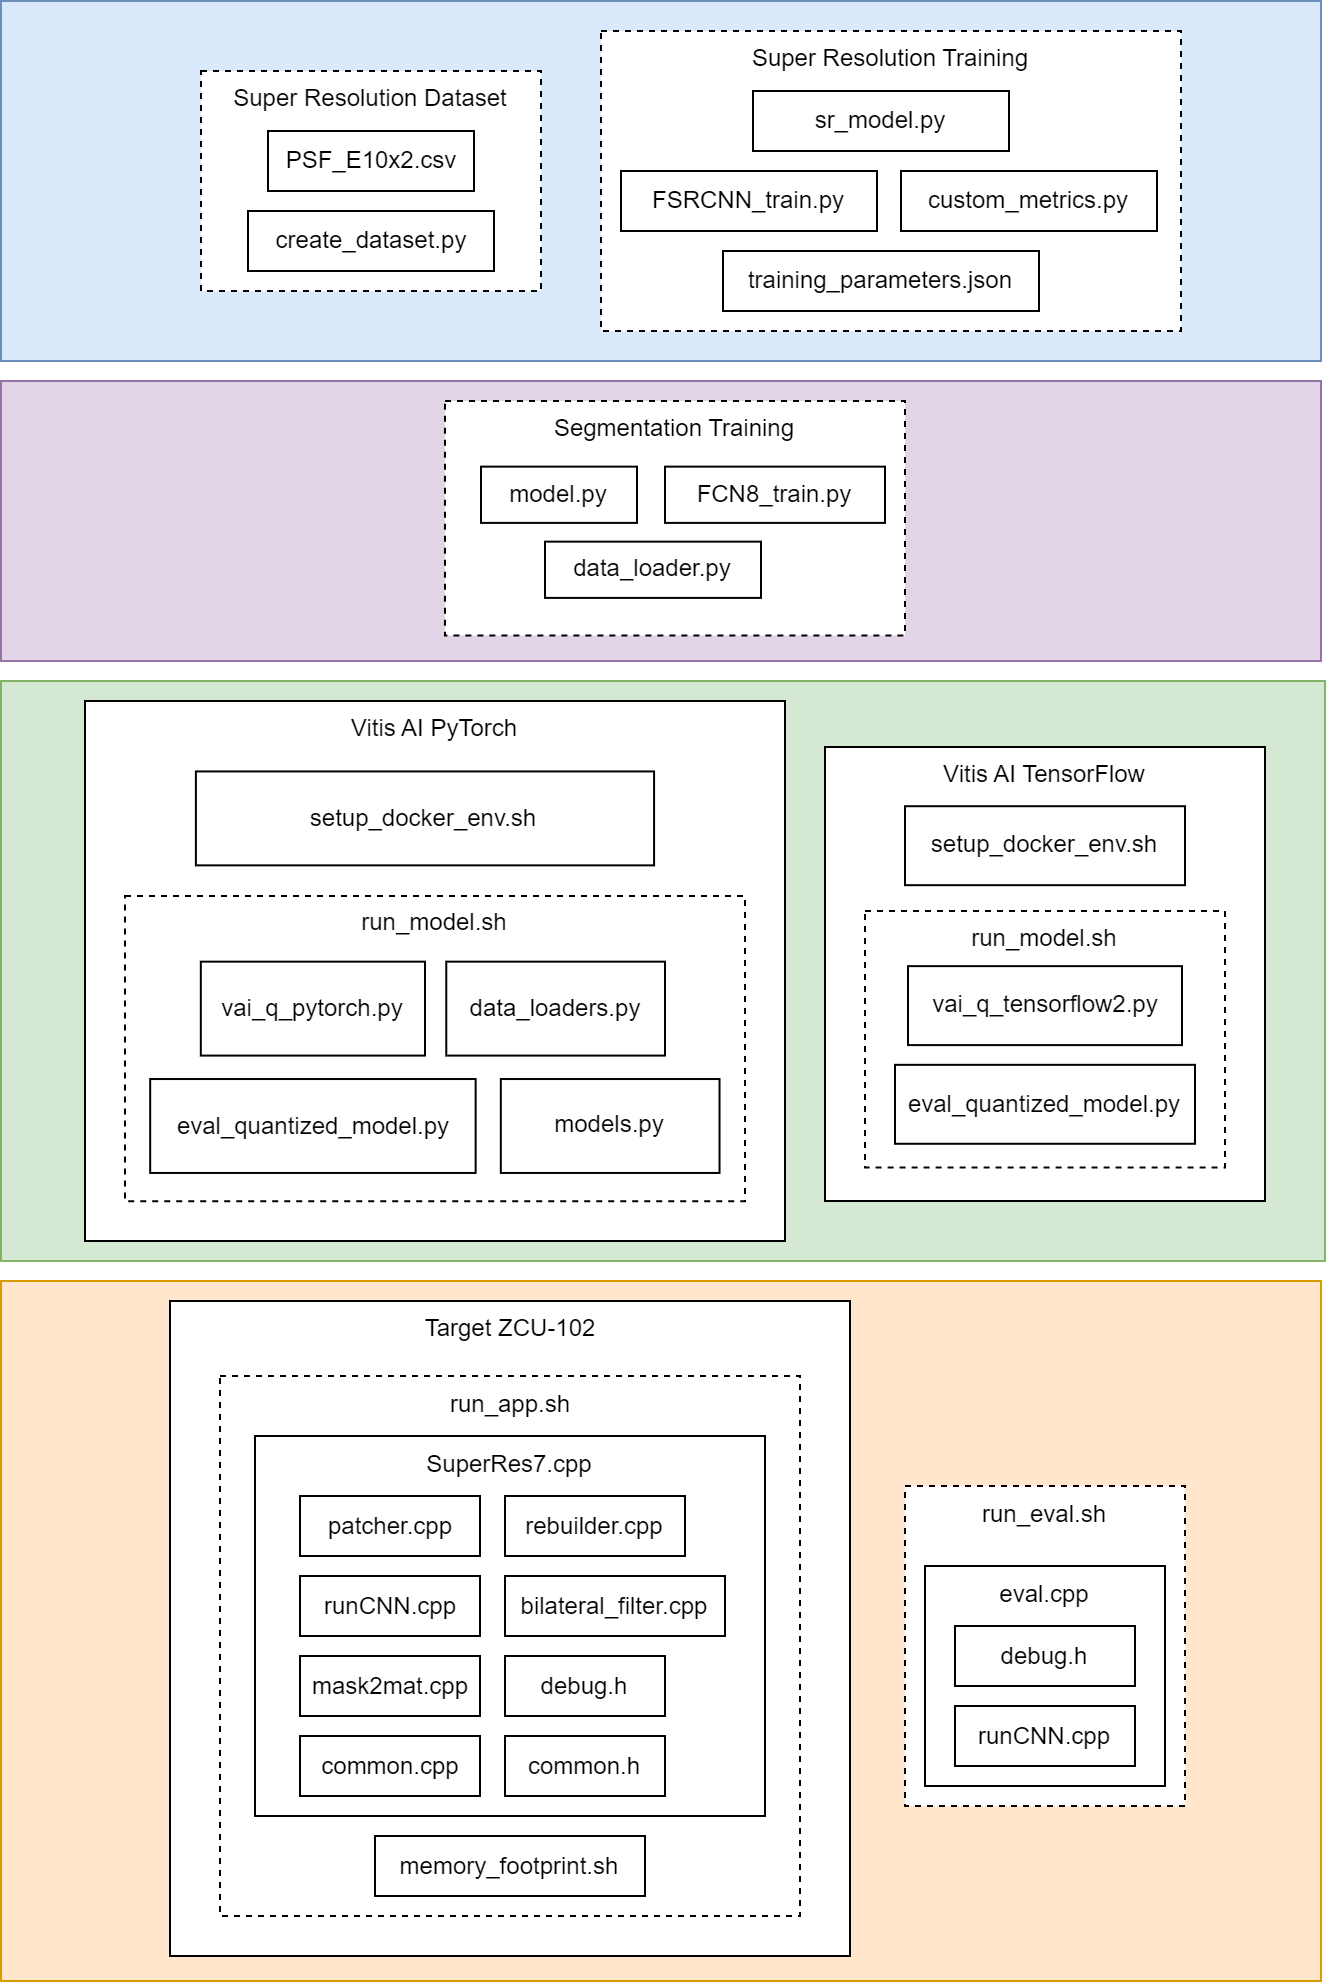

The diagram above was exported from draw.io. Its source (the exported page's mxGraphModel, read from the mxfile embedded in the PNG):
<mxGraphModel dx="1877" dy="1822" grid="1" gridSize="10" guides="1" tooltips="1" connect="1" arrows="1" fold="1" page="1" pageScale="1" pageWidth="827" pageHeight="1169" math="0" shadow="0">
  <root>
    <mxCell id="0" />
    <mxCell id="1" parent="0" />
    <mxCell id="JtZkV_-bVd1__Dolaa2M-67" value="" style="rounded=0;whiteSpace=wrap;html=1;fillColor=#ffe6cc;strokeColor=#d79b00;" parent="1" vertex="1">
      <mxGeometry x="-750" y="600" width="660" height="350" as="geometry" />
    </mxCell>
    <mxCell id="JtZkV_-bVd1__Dolaa2M-65" value="" style="rounded=0;whiteSpace=wrap;html=1;fillColor=#d5e8d4;strokeColor=#82b366;" parent="1" vertex="1">
      <mxGeometry x="-750" y="300" width="662" height="290" as="geometry" />
    </mxCell>
    <mxCell id="JtZkV_-bVd1__Dolaa2M-44" value="" style="group" parent="1" vertex="1" connectable="0">
      <mxGeometry x="-338" y="333" width="240" height="267" as="geometry" />
    </mxCell>
    <mxCell id="JtZkV_-bVd1__Dolaa2M-38" value="Vitis AI TensorFlow" style="rounded=0;whiteSpace=wrap;html=1;fillColor=default;verticalAlign=top;container=0;" parent="JtZkV_-bVd1__Dolaa2M-44" vertex="1">
      <mxGeometry width="220" height="227" as="geometry" />
    </mxCell>
    <mxCell id="JtZkV_-bVd1__Dolaa2M-14" value="setup_docker_env.sh" style="rounded=0;whiteSpace=wrap;html=1;container=0;" parent="JtZkV_-bVd1__Dolaa2M-44" vertex="1">
      <mxGeometry x="40" y="29.60869565217391" width="140" height="39.47826086956522" as="geometry" />
    </mxCell>
    <mxCell id="JtZkV_-bVd1__Dolaa2M-15" value="run_model.sh" style="rounded=0;whiteSpace=wrap;html=1;verticalAlign=top;dashed=1;container=0;" parent="JtZkV_-bVd1__Dolaa2M-44" vertex="1">
      <mxGeometry x="20" y="81.95652173913044" width="180" height="128.30434782608694" as="geometry" />
    </mxCell>
    <mxCell id="JtZkV_-bVd1__Dolaa2M-19" value="vai_q_tensorflow2.py" style="rounded=0;whiteSpace=wrap;html=1;container=0;" parent="JtZkV_-bVd1__Dolaa2M-44" vertex="1">
      <mxGeometry x="41.5" y="109.56521739130434" width="137" height="39.47826086956522" as="geometry" />
    </mxCell>
    <mxCell id="JtZkV_-bVd1__Dolaa2M-20" value="eval_quantized_model.py" style="rounded=0;whiteSpace=wrap;html=1;container=0;" parent="JtZkV_-bVd1__Dolaa2M-44" vertex="1">
      <mxGeometry x="35" y="158.91304347826087" width="150" height="39.47826086956522" as="geometry" />
    </mxCell>
    <mxCell id="JtZkV_-bVd1__Dolaa2M-50" value="run_eval.sh" style="rounded=0;whiteSpace=wrap;html=1;verticalAlign=top;dashed=1;" parent="1" vertex="1">
      <mxGeometry x="-298" y="702.5" width="140" height="160" as="geometry" />
    </mxCell>
    <mxCell id="JtZkV_-bVd1__Dolaa2M-49" value="eval.cpp" style="rounded=0;whiteSpace=wrap;html=1;horizontal=1;verticalAlign=top;" parent="1" vertex="1">
      <mxGeometry x="-288" y="742.5" width="120" height="110" as="geometry" />
    </mxCell>
    <mxCell id="JtZkV_-bVd1__Dolaa2M-5" value="Target ZCU-102" style="rounded=0;whiteSpace=wrap;html=1;verticalAlign=top;" parent="1" vertex="1">
      <mxGeometry x="-665.5" y="610" width="340" height="327.5" as="geometry" />
    </mxCell>
    <mxCell id="JtZkV_-bVd1__Dolaa2M-36" value="run_app.sh" style="rounded=0;whiteSpace=wrap;html=1;fillColor=none;dashed=1;horizontal=1;verticalAlign=top;" parent="1" vertex="1">
      <mxGeometry x="-640.5" y="647.5" width="290" height="270" as="geometry" />
    </mxCell>
    <mxCell id="JtZkV_-bVd1__Dolaa2M-6" value="SuperRes7.cpp" style="rounded=0;whiteSpace=wrap;html=1;verticalAlign=top;" parent="1" vertex="1">
      <mxGeometry x="-623" y="677.5" width="255" height="190" as="geometry" />
    </mxCell>
    <mxCell id="JtZkV_-bVd1__Dolaa2M-7" value="patcher.cpp" style="rounded=0;whiteSpace=wrap;html=1;" parent="1" vertex="1">
      <mxGeometry x="-600.5" y="707.5" width="90" height="30" as="geometry" />
    </mxCell>
    <mxCell id="JtZkV_-bVd1__Dolaa2M-8" value="rebuilder.cpp" style="rounded=0;whiteSpace=wrap;html=1;" parent="1" vertex="1">
      <mxGeometry x="-498" y="707.5" width="90" height="30" as="geometry" />
    </mxCell>
    <mxCell id="JtZkV_-bVd1__Dolaa2M-9" value="bilateral_filter.cpp" style="rounded=0;whiteSpace=wrap;html=1;" parent="1" vertex="1">
      <mxGeometry x="-498" y="747.5" width="110" height="30" as="geometry" />
    </mxCell>
    <mxCell id="JtZkV_-bVd1__Dolaa2M-10" value="runCNN.cpp" style="rounded=0;whiteSpace=wrap;html=1;" parent="1" vertex="1">
      <mxGeometry x="-600.5" y="747.5" width="90" height="30" as="geometry" />
    </mxCell>
    <mxCell id="JtZkV_-bVd1__Dolaa2M-11" value="common.cpp" style="rounded=0;whiteSpace=wrap;html=1;" parent="1" vertex="1">
      <mxGeometry x="-600.5" y="827.5" width="90" height="30" as="geometry" />
    </mxCell>
    <mxCell id="JtZkV_-bVd1__Dolaa2M-12" value="common.h" style="rounded=0;whiteSpace=wrap;html=1;" parent="1" vertex="1">
      <mxGeometry x="-498" y="827.5" width="80" height="30" as="geometry" />
    </mxCell>
    <mxCell id="JtZkV_-bVd1__Dolaa2M-34" value="debug.h" style="rounded=0;whiteSpace=wrap;html=1;" parent="1" vertex="1">
      <mxGeometry x="-498" y="787.5" width="80" height="30" as="geometry" />
    </mxCell>
    <mxCell id="JtZkV_-bVd1__Dolaa2M-35" value="memory_footprint.sh" style="rounded=0;whiteSpace=wrap;html=1;" parent="1" vertex="1">
      <mxGeometry x="-563" y="877.5" width="135" height="30" as="geometry" />
    </mxCell>
    <mxCell id="JtZkV_-bVd1__Dolaa2M-45" value="mask2mat.cpp" style="rounded=0;whiteSpace=wrap;html=1;" parent="1" vertex="1">
      <mxGeometry x="-600.5" y="787.5" width="90" height="30" as="geometry" />
    </mxCell>
    <mxCell id="JtZkV_-bVd1__Dolaa2M-47" value="runCNN.cpp" style="rounded=0;whiteSpace=wrap;html=1;" parent="1" vertex="1">
      <mxGeometry x="-273" y="812.5" width="90" height="30" as="geometry" />
    </mxCell>
    <mxCell id="JtZkV_-bVd1__Dolaa2M-51" value="debug.h" style="rounded=0;whiteSpace=wrap;html=1;" parent="1" vertex="1">
      <mxGeometry x="-273" y="772.5" width="90" height="30" as="geometry" />
    </mxCell>
    <mxCell id="JtZkV_-bVd1__Dolaa2M-62" value="" style="group" parent="1" vertex="1" connectable="0">
      <mxGeometry x="-708" y="310" width="620" height="290" as="geometry" />
    </mxCell>
    <mxCell id="JtZkV_-bVd1__Dolaa2M-54" value="Vitis AI PyTorch" style="rounded=0;whiteSpace=wrap;html=1;fillColor=default;verticalAlign=top;container=0;" parent="JtZkV_-bVd1__Dolaa2M-62" vertex="1">
      <mxGeometry width="350" height="270" as="geometry" />
    </mxCell>
    <mxCell id="JtZkV_-bVd1__Dolaa2M-55" value="setup_docker_env.sh" style="rounded=0;whiteSpace=wrap;html=1;container=0;" parent="JtZkV_-bVd1__Dolaa2M-62" vertex="1">
      <mxGeometry x="55.454545454545496" y="35.217391304347814" width="229.0909090909091" height="46.95652173913043" as="geometry" />
    </mxCell>
    <mxCell id="JtZkV_-bVd1__Dolaa2M-56" value="run_model.sh" style="rounded=0;whiteSpace=wrap;html=1;verticalAlign=top;dashed=1;container=0;" parent="JtZkV_-bVd1__Dolaa2M-62" vertex="1">
      <mxGeometry x="20" y="97.48000000000002" width="310" height="152.61" as="geometry" />
    </mxCell>
    <mxCell id="JtZkV_-bVd1__Dolaa2M-57" value="vai_q_pytorch.py" style="rounded=0;whiteSpace=wrap;html=1;container=0;" parent="JtZkV_-bVd1__Dolaa2M-62" vertex="1">
      <mxGeometry x="57.90999999999997" y="130.32555066079294" width="112.09" height="46.958590308370034" as="geometry" />
    </mxCell>
    <mxCell id="JtZkV_-bVd1__Dolaa2M-58" value="eval_quantized_model.py" style="rounded=0;whiteSpace=wrap;html=1;container=0;" parent="JtZkV_-bVd1__Dolaa2M-62" vertex="1">
      <mxGeometry x="32.59000000000003" y="189.01999999999998" width="162.73" height="46.96" as="geometry" />
    </mxCell>
    <mxCell id="JtZkV_-bVd1__Dolaa2M-59" value="data_loaders.py" style="rounded=0;whiteSpace=wrap;html=1;container=0;" parent="JtZkV_-bVd1__Dolaa2M-62" vertex="1">
      <mxGeometry x="180.63999999999987" y="130.32555066079294" width="109.36" height="46.958590308370034" as="geometry" />
    </mxCell>
    <mxCell id="JtZkV_-bVd1__Dolaa2M-60" value="models.py" style="rounded=0;whiteSpace=wrap;html=1;container=0;" parent="JtZkV_-bVd1__Dolaa2M-62" vertex="1">
      <mxGeometry x="207.90999999999985" y="189.0203964757709" width="109.36" height="46.958590308370034" as="geometry" />
    </mxCell>
    <mxCell id="JtZkV_-bVd1__Dolaa2M-66" value="" style="group" parent="1" vertex="1" connectable="0">
      <mxGeometry x="-750" y="-40" width="660" height="180" as="geometry" />
    </mxCell>
    <mxCell id="JtZkV_-bVd1__Dolaa2M-63" value="" style="rounded=0;whiteSpace=wrap;html=1;fillColor=#dae8fc;strokeColor=#6c8ebf;" parent="JtZkV_-bVd1__Dolaa2M-66" vertex="1">
      <mxGeometry width="660" height="180" as="geometry" />
    </mxCell>
    <mxCell id="JtZkV_-bVd1__Dolaa2M-21" value="" style="group" parent="JtZkV_-bVd1__Dolaa2M-66" vertex="1" connectable="0">
      <mxGeometry x="100" y="35" width="560" height="140" as="geometry" />
    </mxCell>
    <mxCell id="JtZkV_-bVd1__Dolaa2M-2" value="Super Resolution Dataset" style="rounded=0;whiteSpace=wrap;html=1;verticalAlign=top;dashed=1;" parent="JtZkV_-bVd1__Dolaa2M-21" vertex="1">
      <mxGeometry width="170" height="110" as="geometry" />
    </mxCell>
    <mxCell id="JtZkV_-bVd1__Dolaa2M-3" value="PSF_E10x2.csv" style="rounded=0;whiteSpace=wrap;html=1;" parent="JtZkV_-bVd1__Dolaa2M-21" vertex="1">
      <mxGeometry x="33.5" y="30" width="103" height="30" as="geometry" />
    </mxCell>
    <mxCell id="JtZkV_-bVd1__Dolaa2M-4" value="create_dataset.py" style="rounded=0;whiteSpace=wrap;html=1;" parent="JtZkV_-bVd1__Dolaa2M-21" vertex="1">
      <mxGeometry x="23.5" y="70" width="123" height="30" as="geometry" />
    </mxCell>
    <mxCell id="JtZkV_-bVd1__Dolaa2M-28" value="" style="group" parent="JtZkV_-bVd1__Dolaa2M-66" vertex="1" connectable="0">
      <mxGeometry x="300" y="15" width="290" height="150" as="geometry" />
    </mxCell>
    <mxCell id="JtZkV_-bVd1__Dolaa2M-23" value="Super Resolution Training" style="rounded=0;whiteSpace=wrap;html=1;verticalAlign=top;dashed=1;" parent="JtZkV_-bVd1__Dolaa2M-28" vertex="1">
      <mxGeometry width="290" height="150" as="geometry" />
    </mxCell>
    <mxCell id="JtZkV_-bVd1__Dolaa2M-24" value="sr_model.py" style="rounded=0;whiteSpace=wrap;html=1;" parent="JtZkV_-bVd1__Dolaa2M-28" vertex="1">
      <mxGeometry x="76" y="30" width="128" height="30" as="geometry" />
    </mxCell>
    <mxCell id="JtZkV_-bVd1__Dolaa2M-25" value="FSRCNN_train.py" style="rounded=0;whiteSpace=wrap;html=1;" parent="JtZkV_-bVd1__Dolaa2M-28" vertex="1">
      <mxGeometry x="10" y="70" width="128" height="30" as="geometry" />
    </mxCell>
    <mxCell id="JtZkV_-bVd1__Dolaa2M-26" value="custom_metrics.py" style="rounded=0;whiteSpace=wrap;html=1;" parent="JtZkV_-bVd1__Dolaa2M-28" vertex="1">
      <mxGeometry x="150" y="70" width="128" height="30" as="geometry" />
    </mxCell>
    <mxCell id="JtZkV_-bVd1__Dolaa2M-27" value="training_parameters.json" style="rounded=0;whiteSpace=wrap;html=1;" parent="JtZkV_-bVd1__Dolaa2M-28" vertex="1">
      <mxGeometry x="61" y="110" width="158" height="30" as="geometry" />
    </mxCell>
    <mxCell id="JtZkV_-bVd1__Dolaa2M-82" value="" style="group;fillColor=#e1d5e7;strokeColor=#9673a6;container=0;" parent="1" vertex="1" connectable="0">
      <mxGeometry x="-750" y="150" width="660" height="140" as="geometry" />
    </mxCell>
    <mxCell id="JtZkV_-bVd1__Dolaa2M-69" value="" style="rounded=0;whiteSpace=wrap;html=1;fillColor=#e1d5e7;strokeColor=#9673a6;" parent="1" vertex="1">
      <mxGeometry x="-750" y="150" width="660" height="140" as="geometry" />
    </mxCell>
    <mxCell id="JtZkV_-bVd1__Dolaa2M-80" value="" style="group" parent="1" vertex="1" connectable="0">
      <mxGeometry x="-529" y="154.0625" width="230" height="117.1875" as="geometry" />
    </mxCell>
    <mxCell id="JtZkV_-bVd1__Dolaa2M-83" value="" style="group" parent="JtZkV_-bVd1__Dolaa2M-80" vertex="1" connectable="0">
      <mxGeometry x="1" y="5.94" width="230" height="117.1875" as="geometry" />
    </mxCell>
    <mxCell id="JtZkV_-bVd1__Dolaa2M-75" value="Segmentation Training" style="rounded=0;whiteSpace=wrap;html=1;verticalAlign=top;dashed=1;" parent="JtZkV_-bVd1__Dolaa2M-83" vertex="1">
      <mxGeometry width="230" height="117.1875" as="geometry" />
    </mxCell>
    <mxCell id="JtZkV_-bVd1__Dolaa2M-76" value="model.py" style="rounded=0;whiteSpace=wrap;html=1;" parent="JtZkV_-bVd1__Dolaa2M-83" vertex="1">
      <mxGeometry x="18" y="32.8125" width="78" height="28.125" as="geometry" />
    </mxCell>
    <mxCell id="JtZkV_-bVd1__Dolaa2M-77" value="FCN8_train.py" style="rounded=0;whiteSpace=wrap;html=1;" parent="JtZkV_-bVd1__Dolaa2M-83" vertex="1">
      <mxGeometry x="110" y="32.8125" width="110" height="28.125" as="geometry" />
    </mxCell>
    <mxCell id="JtZkV_-bVd1__Dolaa2M-78" value="data_loader.py" style="rounded=0;whiteSpace=wrap;html=1;" parent="JtZkV_-bVd1__Dolaa2M-83" vertex="1">
      <mxGeometry x="50" y="70.3125" width="108" height="28.125" as="geometry" />
    </mxCell>
  </root>
</mxGraphModel>